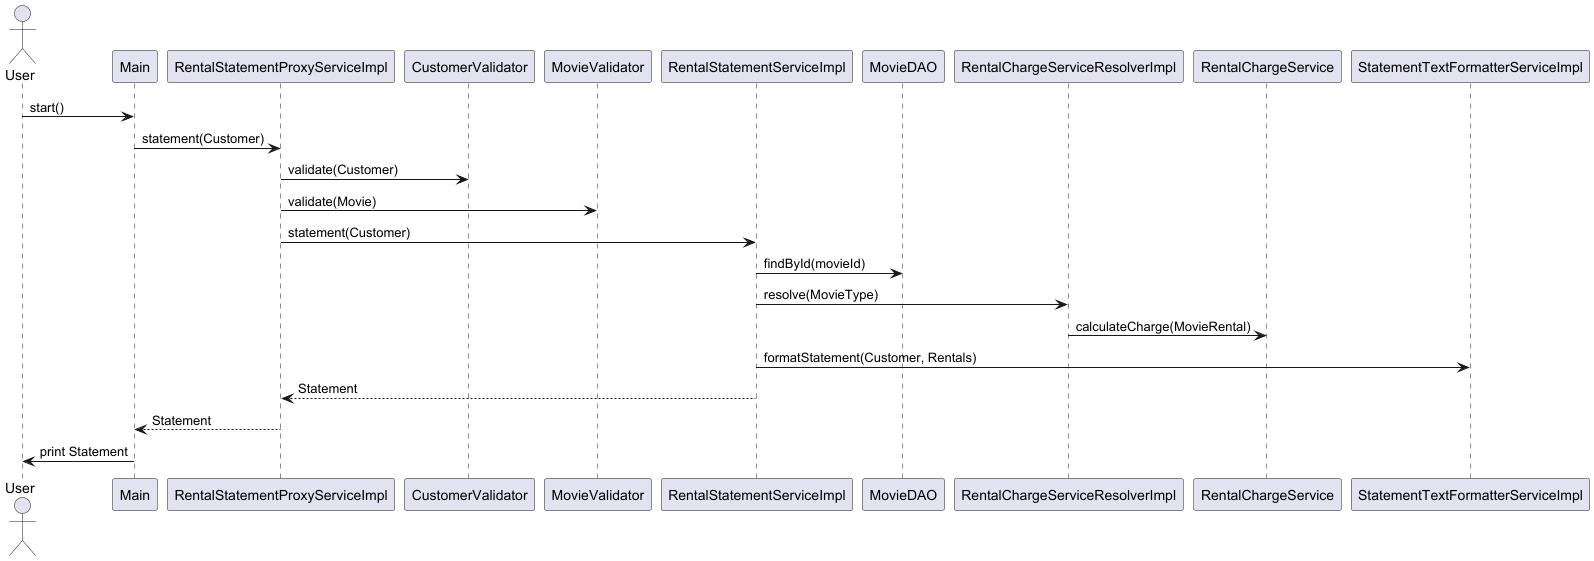

The diagram above was rendered by PlantUML. Its source (embedded in the PNG):
@startuml
actor User
User -> Main : start()
Main -> RentalStatementProxyServiceImpl : statement(Customer)
RentalStatementProxyServiceImpl -> CustomerValidator : validate(Customer)
RentalStatementProxyServiceImpl -> MovieValidator : validate(Movie)
RentalStatementProxyServiceImpl -> RentalStatementServiceImpl : statement(Customer)
RentalStatementServiceImpl -> MovieDAO : findById(movieId)
RentalStatementServiceImpl -> RentalChargeServiceResolverImpl : resolve(MovieType)
RentalChargeServiceResolverImpl -> RentalChargeService : calculateCharge(MovieRental)
RentalStatementServiceImpl -> StatementTextFormatterServiceImpl : formatStatement(Customer, Rentals)
RentalStatementServiceImpl --> RentalStatementProxyServiceImpl : Statement
RentalStatementProxyServiceImpl --> Main : Statement
Main -> User : print Statement
@enduml